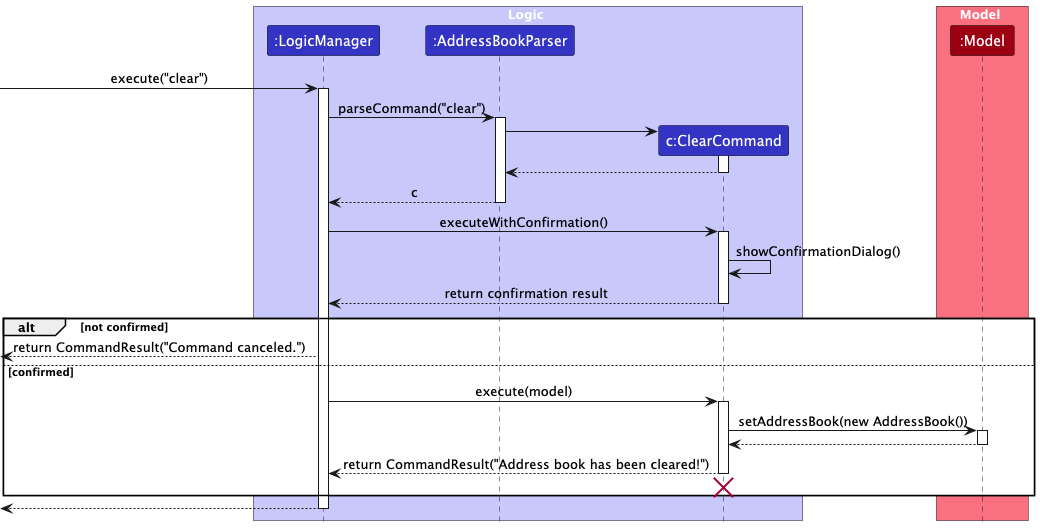

The diagram above was rendered by PlantUML. Its source (embedded in the PNG):
@startuml
!include style.puml
skinparam ArrowFontStyle plain

box Logic LOGIC_COLOR_T1
participant ":LogicManager" as LogicManager LOGIC_COLOR
participant ":AddressBookParser" as AddressBookParser LOGIC_COLOR
participant "c:ClearCommand" as ClearCommand LOGIC_COLOR
end box

box Model MODEL_COLOR_T1
participant ":Model" as Model MODEL_COLOR
end box

[-> LogicManager : execute("clear")
activate LogicManager

LogicManager -> AddressBookParser: parseCommand("clear")
activate AddressBookParser

create ClearCommand
AddressBookParser -> ClearCommand
activate ClearCommand

ClearCommand --> AddressBookParser
deactivate ClearCommand

AddressBookParser --> LogicManager : c
deactivate AddressBookParser

LogicManager -> ClearCommand: executeWithConfirmation()
activate ClearCommand
ClearCommand -> ClearCommand: showConfirmationDialog()
ClearCommand --> LogicManager: return confirmation result
deactivate ClearCommand

alt not confirmed
    <-- LogicManager : return CommandResult("Command canceled.")
else confirmed
    LogicManager -> ClearCommand: execute(model)
    activate ClearCommand
    ClearCommand -> Model: setAddressBook(new AddressBook())
    activate Model
    Model --> ClearCommand
    deactivate Model
    ClearCommand --> LogicManager: return CommandResult("Address book has been cleared!")
    deactivate ClearCommand
    'Hidden arrow to position the destroy marker below the end of the activation bar.'
    ClearCommand -[hidden]-> LogicManager
    destroy ClearCommand
end

[<--LogicManager
deactivate LogicManager
@enduml